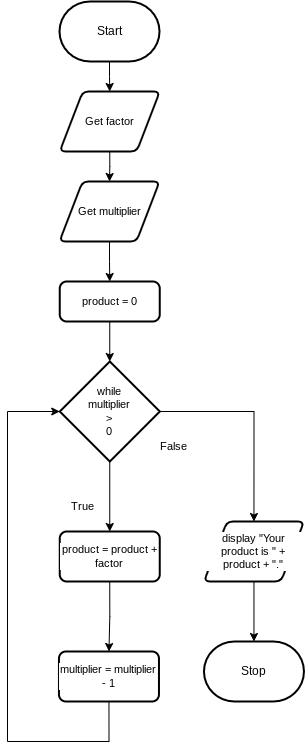

The diagram above was exported from draw.io. Its source (the exported page's mxGraphModel, read from the mxfile embedded in the PNG):
<mxGraphModel dx="1035" dy="710" grid="1" gridSize="10" guides="1" tooltips="1" connect="1" arrows="1" fold="1" page="1" pageScale="1" pageWidth="850" pageHeight="1100" math="0" shadow="0">
  <root>
    <mxCell id="0" />
    <mxCell id="1" parent="0" />
    <mxCell id="5" style="edgeStyle=orthogonalEdgeStyle;shape=connector;rounded=0;html=1;exitX=0.5;exitY=1;exitDx=0;exitDy=0;exitPerimeter=0;entryX=0.5;entryY=0;entryDx=0;entryDy=0;strokeColor=default;align=center;verticalAlign=middle;fontFamily=Helvetica;fontSize=11;fontColor=default;labelBackgroundColor=default;endArrow=classic;" parent="1" source="6" target="13" edge="1">
      <mxGeometry relative="1" as="geometry" />
    </mxCell>
    <mxCell id="6" value="Start" style="strokeWidth=2;html=1;shape=mxgraph.flowchart.terminator;whiteSpace=wrap;" parent="1" vertex="1">
      <mxGeometry x="181" y="90" width="100" height="60" as="geometry" />
    </mxCell>
    <mxCell id="8" style="edgeStyle=orthogonalEdgeStyle;shape=connector;rounded=0;html=1;exitX=0.5;exitY=1;exitDx=0;exitDy=0;exitPerimeter=0;strokeColor=default;align=center;verticalAlign=middle;fontFamily=Helvetica;fontSize=11;fontColor=default;labelBackgroundColor=default;endArrow=classic;entryX=0.5;entryY=0;entryDx=0;entryDy=0;" parent="1" source="9" target="37" edge="1">
      <mxGeometry relative="1" as="geometry">
        <mxPoint x="230.46" y="620" as="targetPoint" />
      </mxGeometry>
    </mxCell>
    <mxCell id="47" style="edgeStyle=orthogonalEdgeStyle;shape=connector;rounded=0;html=1;exitX=1;exitY=0.5;exitDx=0;exitDy=0;exitPerimeter=0;entryX=0.5;entryY=0;entryDx=0;entryDy=0;strokeColor=default;align=center;verticalAlign=middle;fontFamily=Helvetica;fontSize=11;fontColor=default;labelBackgroundColor=default;endArrow=classic;" parent="1" source="9" target="46" edge="1">
      <mxGeometry relative="1" as="geometry" />
    </mxCell>
    <mxCell id="9" value="while&lt;div&gt;multiplier&lt;/div&gt;&lt;div&gt;&amp;gt;&lt;/div&gt;&lt;div&gt;0&lt;/div&gt;" style="strokeWidth=2;html=1;shape=mxgraph.flowchart.decision;whiteSpace=wrap;fontFamily=Helvetica;fontSize=11;fontColor=default;labelBackgroundColor=default;" parent="1" vertex="1">
      <mxGeometry x="181.25" y="450" width="100" height="100" as="geometry" />
    </mxCell>
    <mxCell id="10" value="False" style="text;html=1;align=center;verticalAlign=middle;resizable=0;points=[];autosize=1;strokeColor=none;fillColor=none;fontFamily=Helvetica;fontSize=11;fontColor=default;labelBackgroundColor=default;" parent="1" vertex="1">
      <mxGeometry x="270.46" y="520" width="50" height="30" as="geometry" />
    </mxCell>
    <mxCell id="11" value="True" style="text;html=1;align=center;verticalAlign=middle;resizable=0;points=[];autosize=1;strokeColor=none;fillColor=none;fontFamily=Helvetica;fontSize=11;fontColor=default;labelBackgroundColor=default;" parent="1" vertex="1">
      <mxGeometry x="179.21" y="580" width="50" height="30" as="geometry" />
    </mxCell>
    <mxCell id="12" style="edgeStyle=orthogonalEdgeStyle;shape=connector;rounded=0;html=1;exitX=0.5;exitY=1;exitDx=0;exitDy=0;entryX=0.5;entryY=0;entryDx=0;entryDy=0;strokeColor=default;align=center;verticalAlign=middle;fontFamily=Helvetica;fontSize=11;fontColor=default;labelBackgroundColor=default;endArrow=classic;" parent="1" source="13" target="28" edge="1">
      <mxGeometry relative="1" as="geometry" />
    </mxCell>
    <mxCell id="13" value="Get factor" style="shape=parallelogram;html=1;strokeWidth=2;perimeter=parallelogramPerimeter;whiteSpace=wrap;rounded=1;arcSize=12;size=0.23;fontFamily=Helvetica;fontSize=11;fontColor=default;labelBackgroundColor=default;" parent="1" vertex="1">
      <mxGeometry x="181.25" y="180" width="100" height="60" as="geometry" />
    </mxCell>
    <mxCell id="14" value="Stop" style="strokeWidth=2;html=1;shape=mxgraph.flowchart.terminator;whiteSpace=wrap;" parent="1" vertex="1">
      <mxGeometry x="325.46" y="730" width="100" height="60" as="geometry" />
    </mxCell>
    <mxCell id="50" style="edgeStyle=orthogonalEdgeStyle;shape=connector;rounded=0;html=1;exitX=0.5;exitY=1;exitDx=0;exitDy=0;entryX=0.5;entryY=0;entryDx=0;entryDy=0;strokeColor=default;align=center;verticalAlign=middle;fontFamily=Helvetica;fontSize=11;fontColor=default;labelBackgroundColor=default;endArrow=classic;" parent="1" source="28" target="49" edge="1">
      <mxGeometry relative="1" as="geometry" />
    </mxCell>
    <mxCell id="28" value="Get multiplier" style="shape=parallelogram;html=1;strokeWidth=2;perimeter=parallelogramPerimeter;whiteSpace=wrap;rounded=1;arcSize=12;size=0.23;fontFamily=Helvetica;fontSize=11;fontColor=default;labelBackgroundColor=default;" parent="1" vertex="1">
      <mxGeometry x="181" y="270" width="100" height="60" as="geometry" />
    </mxCell>
    <mxCell id="39" style="edgeStyle=orthogonalEdgeStyle;shape=connector;rounded=0;html=1;exitX=0.5;exitY=1;exitDx=0;exitDy=0;entryX=0.5;entryY=0;entryDx=0;entryDy=0;strokeColor=default;align=center;verticalAlign=middle;fontFamily=Helvetica;fontSize=11;fontColor=default;labelBackgroundColor=default;endArrow=classic;" parent="1" source="37" target="38" edge="1">
      <mxGeometry relative="1" as="geometry" />
    </mxCell>
    <mxCell id="37" value="product = product + factor" style="rounded=1;whiteSpace=wrap;html=1;absoluteArcSize=1;arcSize=14;strokeWidth=2;fontFamily=Helvetica;fontSize=11;fontColor=default;labelBackgroundColor=default;" parent="1" vertex="1">
      <mxGeometry x="181.25" y="620" width="100" height="50" as="geometry" />
    </mxCell>
    <mxCell id="38" value="multiplier = multiplier - 1" style="rounded=1;whiteSpace=wrap;html=1;absoluteArcSize=1;arcSize=14;strokeWidth=2;fontFamily=Helvetica;fontSize=11;fontColor=default;labelBackgroundColor=default;" parent="1" vertex="1">
      <mxGeometry x="180.46" y="740" width="100" height="50" as="geometry" />
    </mxCell>
    <mxCell id="40" style="edgeStyle=orthogonalEdgeStyle;shape=connector;rounded=0;html=1;exitX=0.5;exitY=1;exitDx=0;exitDy=0;entryX=0;entryY=0.5;entryDx=0;entryDy=0;entryPerimeter=0;strokeColor=default;align=center;verticalAlign=middle;fontFamily=Helvetica;fontSize=11;fontColor=default;labelBackgroundColor=default;endArrow=classic;" parent="1" source="38" target="9" edge="1">
      <mxGeometry relative="1" as="geometry">
        <Array as="points">
          <mxPoint x="231" y="830" />
          <mxPoint x="129" y="830" />
          <mxPoint x="129" y="500" />
        </Array>
      </mxGeometry>
    </mxCell>
    <mxCell id="46" value="display &quot;Your product is &quot; + product + &quot;.&quot;" style="shape=parallelogram;html=1;strokeWidth=2;perimeter=parallelogramPerimeter;whiteSpace=wrap;rounded=1;arcSize=12;size=0.23;fontFamily=Helvetica;fontSize=11;fontColor=default;labelBackgroundColor=default;" parent="1" vertex="1">
      <mxGeometry x="325.46" y="610" width="100" height="60" as="geometry" />
    </mxCell>
    <mxCell id="48" style="edgeStyle=orthogonalEdgeStyle;shape=connector;rounded=0;html=1;exitX=0.5;exitY=1;exitDx=0;exitDy=0;entryX=0.5;entryY=0;entryDx=0;entryDy=0;entryPerimeter=0;strokeColor=default;align=center;verticalAlign=middle;fontFamily=Helvetica;fontSize=11;fontColor=default;labelBackgroundColor=default;endArrow=classic;" parent="1" source="46" target="14" edge="1">
      <mxGeometry relative="1" as="geometry" />
    </mxCell>
    <mxCell id="49" value="product = 0" style="rounded=1;whiteSpace=wrap;html=1;absoluteArcSize=1;arcSize=14;strokeWidth=2;fontFamily=Helvetica;fontSize=11;fontColor=default;labelBackgroundColor=default;" parent="1" vertex="1">
      <mxGeometry x="181.25" y="370" width="100" height="40" as="geometry" />
    </mxCell>
    <mxCell id="51" style="edgeStyle=orthogonalEdgeStyle;shape=connector;rounded=0;html=1;exitX=0.5;exitY=1;exitDx=0;exitDy=0;entryX=0.5;entryY=0;entryDx=0;entryDy=0;entryPerimeter=0;strokeColor=default;align=center;verticalAlign=middle;fontFamily=Helvetica;fontSize=11;fontColor=default;labelBackgroundColor=default;endArrow=classic;" parent="1" source="49" target="9" edge="1">
      <mxGeometry relative="1" as="geometry" />
    </mxCell>
  </root>
</mxGraphModel>